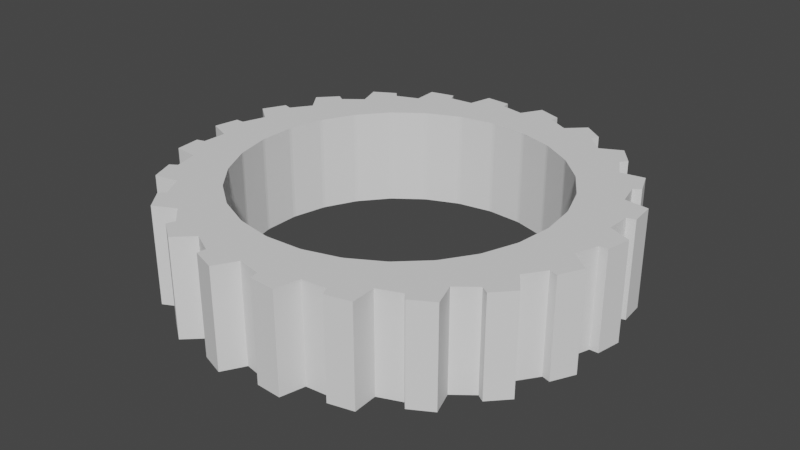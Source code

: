 # Source: gear.blend  (saved by Blender 4.3.34; exported with 4.5.12 LTS)
import bpy
from mathutils import Matrix  # noqa: F401  (used for matrix-valued properties, if any)

bpy.ops.wm.read_factory_settings(use_empty=True)
scene = bpy.context.scene
scene.name = 'Scene'

# ---- node groups
ng_mp_toppoint_gear = bpy.data.node_groups.new('MP_TopPoint(Gear)', 'GeometryNodeTree')
_s = ng_mp_toppoint_gear.interface.new_socket(name='Result', in_out='OUTPUT', socket_type='NodeSocketVector')
_s = ng_mp_toppoint_gear.interface.new_socket(name='Height', in_out='INPUT', socket_type='NodeSocketFloat')
_s.min_value = -1e+04
_s.max_value = 1e+04
_N = ng_mp_toppoint_gear.nodes; _L = ng_mp_toppoint_gear.links
n0 = _N.new('NodeGroupOutput'); n0.name = 'Group Output'; n0.location = (190, 0)
n1 = _N.new('NodeGroupInput'); n1.name = 'Group Input'; n1.location = (-200, 0)
n2 = _N.new('ShaderNodeCombineXYZ'); n2.name = 'Combine XYZ.001'; n2.location = (0, 0)
_L.new(n1.outputs[0], n2.inputs[2])
_L.new(n2.outputs[0], n0.inputs[0])
n0.is_active_output = True
ng_mp_outerpoint_gear = bpy.data.node_groups.new('MP_OuterPoint(Gear)', 'GeometryNodeTree')
_s = ng_mp_outerpoint_gear.interface.new_socket(name='Result', in_out='OUTPUT', socket_type='NodeSocketVector')
_s = ng_mp_outerpoint_gear.interface.new_socket(name='OuterRadius', in_out='INPUT', socket_type='NodeSocketFloat')
_s.min_value = -1e+04
_s.max_value = 1e+04
_s = ng_mp_outerpoint_gear.interface.new_socket(name='Height', in_out='INPUT', socket_type='NodeSocketFloat')
_s.min_value = -1e+04
_s.max_value = 1e+04
_N = ng_mp_outerpoint_gear.nodes; _L = ng_mp_outerpoint_gear.links
n0 = _N.new('NodeGroupOutput'); n0.name = 'Group Output'; n0.location = (190, 0)
n1 = _N.new('NodeGroupInput'); n1.name = 'Group Input'; n1.location = (-200, 0)
n2 = _N.new('ShaderNodeCombineXYZ'); n2.name = 'Combine XYZ.002'; n2.location = (0, 0)
_L.new(n1.outputs[1], n2.inputs[2])
_L.new(n1.outputs[0], n2.inputs[0])
_L.new(n2.outputs[0], n0.inputs[0])
n0.is_active_output = True
ng_smooth_by_angle = bpy.data.node_groups.new('Smooth by Angle', 'GeometryNodeTree')
_s = ng_smooth_by_angle.interface.new_socket(name='Mesh', in_out='OUTPUT', socket_type='NodeSocketGeometry')
_s = ng_smooth_by_angle.interface.new_socket(name='Mesh', in_out='INPUT', socket_type='NodeSocketGeometry')
_s = ng_smooth_by_angle.interface.new_socket(name='Angle', in_out='INPUT', socket_type='NodeSocketFloat')
_s.subtype = 'ANGLE'
_s.default_value = 0.5236
_s.min_value = 0.0
_s.max_value = 3.142
_s.description = 'Maximum face angle for smooth edges'
_s = ng_smooth_by_angle.interface.new_socket(name='Ignore Sharpness', in_out='INPUT', socket_type='NodeSocketBool')
_s.force_non_field = True
ng_smooth_by_angle.description = 'Set the sharpness of mesh edges based on the angle between the neighboring faces'
ng_smooth_by_angle.is_modifier = True
_N = ng_smooth_by_angle.nodes; _L = ng_smooth_by_angle.links
n0 = _N.new('GeometryNodeSetShadeSmooth'); n0.name = 'Set Shade Smooth'; n0.location = (120, -80)
n0.domain = 'EDGE'
n1 = _N.new('GeometryNodeSetShadeSmooth'); n1.name = 'Set Shade Smooth.001'; n1.location = (300, -80)
n2 = _N.new('NodeGroupOutput'); n2.name = 'Group Output'; n2.location = (480, -80)
n3 = _N.new('GeometryNodeInputMeshEdgeAngle'); n3.name = 'Edge Angle'; n3.location = (-440, -240)
n4 = _N.new('NodeGroupInput'); n4.name = 'Group Input'; n4.location = (-80, -80)
n5 = _N.new('GeometryNodeInputEdgeSmooth'); n5.name = 'Is Edge Smooth'; n5.location = (-260, -120)
n6 = _N.new('GeometryNodeInputShadeSmooth'); n6.name = 'Is Shade Smooth'; n6.location = (-440, -397)
n7 = _N.new('FunctionNodeCompare'); n7.name = 'Compare'; n7.location = (-260, -260)
n7.operation = 'LESS_EQUAL'
n7.inputs[6].default_value = (0.0, 0.0, 0.0, 0.0)
n7.inputs[7].default_value = (0.0, 0.0, 0.0, 0.0)
n8 = _N.new('FunctionNodeBooleanMath'); n8.name = 'Boolean Math.001'; n8.location = (-80, -260)
n9 = _N.new('NodeGroupInput'); n9.name = 'Group Input.001'; n9.location = (-440, -329)
n10 = _N.new('NodeGroupInput'); n10.name = 'Group Input.002'; n10.location = (-259, -189)
n11 = _N.new('FunctionNodeBooleanMath'); n11.name = 'Boolean Math'; n11.location = (-80, -149)
n11.operation = 'OR'
n12 = _N.new('FunctionNodeBooleanMath'); n12.name = 'Boolean Math.002'; n12.location = (-260, -380)
n12.operation = 'OR'
n13 = _N.new('NodeGroupInput'); n13.name = 'Group Input.003'; n13.location = (-440, -460)
_L.new(n3.outputs[0], n7.inputs[0])
_L.new(n1.outputs[0], n2.inputs[0])
_L.new(n9.outputs[1], n7.inputs[1])
_L.new(n7.outputs[0], n8.inputs[0])
_L.new(n4.outputs[0], n0.inputs[0])
_L.new(n0.outputs[0], n1.inputs[0])
_L.new(n8.outputs[0], n0.inputs[2])
_L.new(n10.outputs[2], n11.inputs[1])
_L.new(n5.outputs[0], n11.inputs[0])
_L.new(n11.outputs[0], n0.inputs[1])
_L.new(n13.outputs[2], n12.inputs[1])
_L.new(n6.outputs[0], n12.inputs[0])
_L.new(n12.outputs[0], n8.inputs[1])
n2.is_active_output = True
ng_modernprimitive_gear_0004 = bpy.data.node_groups.new('[ModernPrimitive]Gear_0004', 'GeometryNodeTree')
_s = ng_modernprimitive_gear_0004.interface.new_socket(name='Geometry', in_out='OUTPUT', socket_type='NodeSocketGeometry')
_s = ng_modernprimitive_gear_0004.interface.new_socket(name='Num Blades', in_out='INPUT', socket_type='NodeSocketInt')
_s.default_value = 16
_s.min_value = 3
_s.max_value = 256
_s = ng_modernprimitive_gear_0004.interface.new_socket(name='Inner Radius', in_out='INPUT', socket_type='NodeSocketFloat')
_s.subtype = 'DISTANCE'
_s.default_value = 0.5
_s.min_value = 1e-05
_s.max_value = 1e+05
_s = ng_modernprimitive_gear_0004.interface.new_socket(name='Outer Radius', in_out='INPUT', socket_type='NodeSocketFloat')
_s.subtype = 'DISTANCE'
_s.default_value = 1.0
_s.min_value = 1e-05
_s.max_value = 1e+05
_s = ng_modernprimitive_gear_0004.interface.new_socket(name='Twist', in_out='INPUT', socket_type='NodeSocketFloat')
_s.subtype = 'ANGLE'
_s.min_value = -360.0
_s.max_value = 360.0
_s = ng_modernprimitive_gear_0004.interface.new_socket(name='InnerCircle Resolution', in_out='INPUT', socket_type='NodeSocketInt')
_s.default_value = 16
_s.min_value = 3
_s.max_value = 1000
_s = ng_modernprimitive_gear_0004.interface.new_socket(name='InnerCircle Radius', in_out='INPUT', socket_type='NodeSocketFloat')
_s.subtype = 'DISTANCE'
_s.default_value = 0.5
_s.min_value = 0.0
_s.max_value = 1e+05
_s = ng_modernprimitive_gear_0004.interface.new_socket(name='Fillet Count', in_out='INPUT', socket_type='NodeSocketInt')
_s.default_value = 1
_s.min_value = 1
_s.max_value = 1000
_s = ng_modernprimitive_gear_0004.interface.new_socket(name='Fillet Radius', in_out='INPUT', socket_type='NodeSocketFloat')
_s.subtype = 'DISTANCE'
_s.default_value = 0.05
_s.min_value = 0.0
_s.max_value = 1e+05
_s = ng_modernprimitive_gear_0004.interface.new_socket(name='Height', in_out='INPUT', socket_type='NodeSocketFloat')
_s.default_value = 0.5
_s.min_value = 1e-05
_s.max_value = 1e+05
_s = ng_modernprimitive_gear_0004.interface.new_socket(name='Smooth Angle', in_out='INPUT', socket_type='NodeSocketFloat')
_s.subtype = 'ANGLE'
_s.default_value = 0.5236
_s.min_value = 0.0
_s.max_value = 3.142
_s = ng_modernprimitive_gear_0004.interface.new_socket(name='Smooth', in_out='INPUT', socket_type='NodeSocketBool')
ng_modernprimitive_gear_0004.is_modifier = True
_N = ng_modernprimitive_gear_0004.nodes; _L = ng_modernprimitive_gear_0004.links
n0 = _N.new('NodeGroupOutput'); n0.name = 'Group Output'; n0.location = (148, 878)
n1 = _N.new('GeometryNodeCurveStar'); n1.name = 'Star'; n1.location = (285, -54)
n2 = _N.new('GeometryNodeFillCurve'); n2.name = 'Fill Curve'; n2.location = (32, -40)
n3 = _N.new('GeometryNodeExtrudeMesh'); n3.name = 'Extrude Mesh'; n3.location = (239, -49)
n3.inputs[4].default_value = False
n4 = _N.new('GeometryNodeCurvePrimitiveCircle'); n4.name = 'Curve Circle'; n4.location = (294, -239)
n5 = _N.new('GeometryNodeJoinGeometry'); n5.name = 'Join Geometry'; n5.location = (515, -48)
n6 = _N.new('GeometryNodeFilletCurve'); n6.name = 'Fillet Curve'; n6.location = (724, -49)
n6.inputs[3].default_value = True
n7 = _N.new('NodeGroupInput'); n7.name = 'Group Input'; n7.location = (29, -104)
n8 = _N.new('GeometryNodeDuplicateElements'); n8.name = 'Duplicate Elements'; n8.location = (237, -95)
n8.domain = 'INSTANCE'
n8.inputs[2].default_value = 2
n9 = _N.new('GeometryNodeGeometryToInstance'); n9.name = 'Geometry to Instance'; n9.location = (29, -120)
n10 = _N.new('GeometryNodeMergeByDistance'); n10.name = 'Merge by Distance'; n10.location = (925, -143)
n11 = _N.new('GeometryNodeGizmoLinear'); n11.name = 'Linear Gizmo'; n11.location = (435, -46)
n11.label = 'Height'
n12 = _N.new('GeometryNodeGizmoLinear'); n12.name = 'Linear Gizmo.001'; n12.location = (570, -40)
n12.label = 'OuterRadius'
n12.draw_style = 'BOX'
n12.inputs[2].default_value = (1.0, 0.0, 0.0)
n13 = _N.new('GeometryNodeGizmoLinear'); n13.name = 'Linear Gizmo.002'; n13.location = (646, -205)
n13.label = 'InnerRadius'
n13.color_id = 'SECONDARY'
n13.draw_style = 'BOX'
n13.inputs[2].default_value = (1.0, 1.0, 0.0)
n14 = _N.new('ShaderNodeCombineXYZ'); n14.name = 'Combine XYZ.004'; n14.location = (30, -40)
n14.inputs[0].default_value = 0.7071
n14.inputs[1].default_value = 0.7071
n15 = _N.new('ShaderNodeVectorMath'); n15.name = 'Vector Math'; n15.location = (236, -116)
n15.hide = True
n15.operation = 'MULTIPLY'
n16 = _N.new('ShaderNodeVectorMath'); n16.name = 'Vector Math.001'; n16.location = (435, -239)
n16.hide = True
n17 = _N.new('GeometryNodeGizmoDial'); n17.name = 'Dial Gizmo'; n17.location = (434, -46)
n17.label = 'Num Blades'
n17.inputs[2].default_value = (0.0, 0.0, -1.0)
n17.inputs[3].default_value = False
n18 = _N.new('GeometryNodeGizmoLinear'); n18.name = 'Linear Gizmo.003'; n18.location = (668, -243)
n18.label = 'InnerCircleRadius'
n18.color_id = 'X'
n18.draw_style = 'BOX'
n18.inputs[2].default_value = (1.0, -1.0, 0.0)
n19 = _N.new('ShaderNodeCombineXYZ'); n19.name = 'Combine XYZ.006'; n19.location = (29, -75)
n19.inputs[0].default_value = 0.7071
n19.inputs[1].default_value = -0.7071
n20 = _N.new('ShaderNodeVectorMath'); n20.name = 'Vector Math.002'; n20.location = (246, -104)
n20.operation = 'MULTIPLY'
n21 = _N.new('GeometryNodeGizmoDial'); n21.name = 'Dial Gizmo.001'; n21.location = (438, -46)
n21.label = 'InnerCircleCount'
n21.color_id = 'X'
n21.inputs[2].default_value = (0.0, 0.0, -1.0)
n21.inputs[3].default_value = False
n22 = _N.new('ShaderNodeVectorMath'); n22.name = 'Vector Math.003'; n22.location = (454, -272)
n23 = _N.new('GeometryNodeGizmoDial'); n23.name = 'Dial Gizmo.002'; n23.location = (448, -104)
n23.label = 'FilletRadius'
n23.color_id = 'Y'
n23.inputs[2].default_value = (0.0, 0.0, -1.0)
n23.inputs[3].default_value = False
n24 = _N.new('ShaderNodeMath'); n24.name = 'Math.002'; n24.location = (250, -456)
n24.operation = 'MULTIPLY'
n24.inputs[1].default_value = 1.25
n25 = _N.new('GeometryNodeGizmoDial'); n25.name = 'Dial Gizmo.003'; n25.location = (660, -251)
n25.label = 'FilletCount'
n25.color_id = 'Z'
n25.inputs[2].default_value = (0.0, 0.0, -1.0)
n25.inputs[3].default_value = False
n26 = _N.new('ShaderNodeMath'); n26.name = 'Math.003'; n26.location = (448, -456)
n26.operation = 'MULTIPLY'
n26.inputs[1].default_value = 1.1
n27 = _N.new('GeometryNodeGizmoLinear'); n27.name = 'Linear Gizmo.004'; n27.location = (426, -40)
n27.label = 'Twist'
n27.color_id = 'Z'
n27.inputs[2].default_value = (0.0, 1.0, 0.0)
n28 = _N.new('NodeFrame'); n28.name = 'Frame'; n28.location = (-1401, 1029)
n28.label = 'Mirror'
n28.width = 1095
n28.label_size = 31
n29 = _N.new('NodeFrame'); n29.name = 'Frame.001'; n29.location = (-2967, 948)
n29.label = 'Make Curve'
n29.width = 894
n30 = _N.new('NodeFrame'); n30.name = 'Frame.002'; n30.location = (-1929, 936)
n30.label = 'Extrude'
n30.width = 408
n31 = _N.new('NodeGroupInput'); n31.name = 'Group Input.001'; n31.location = (29, -39)
n32 = _N.new('NodeGroupInput'); n32.name = 'Group Input.002'; n32.location = (29, -186)
n33 = _N.new('GeometryNodeGroup'); n33.name = 'Group'; n33.location = (237, -109)
n33.hide = True
n33.node_tree = ng_mp_toppoint_gear
n34 = _N.new('NodeGroupInput'); n34.name = 'Group Input.003'; n34.location = (30, -46)
n35 = _N.new('GeometryNodeGroup'); n35.name = 'Group.001'; n35.location = (234, -167)
n35.hide = True
n35.node_tree = ng_mp_toppoint_gear
n36 = _N.new('NodeReroute'); n36.name = 'Reroute'; n36.location = (303, -46)
n36.width = 16
n36.socket_idname = 'NodeSocketFloat'
n37 = _N.new('NodeReroute'); n37.name = 'Reroute.001'; n37.location = (377, -46)
n37.width = 16
n37.socket_idname = 'NodeSocketFloat'
n38 = _N.new('NodeFrame'); n38.name = 'Frame.003'; n38.location = (108, -449)
n38.label = 'Height'
n38.width = 604
n39 = _N.new('NodeGroupInput'); n39.name = 'Group Input.004'; n39.location = (29, -104)
n40 = _N.new('GeometryNodeGroup'); n40.name = 'Group.002'; n40.location = (230, -167)
n40.hide = True
n40.node_tree = ng_mp_toppoint_gear
n41 = _N.new('NodeReroute'); n41.name = 'Reroute.002'; n41.location = (296, -46)
n41.width = 16
n41.socket_idname = 'NodeSocketIntUnsigned'
n42 = _N.new('NodeReroute'); n42.name = 'Reroute.003'; n42.location = (370, -46)
n42.width = 16
n42.socket_idname = 'NodeSocketIntUnsigned'
n43 = _N.new('NodeReroute'); n43.name = 'Reroute.004'; n43.location = (296, -104)
n43.width = 16
n43.socket_idname = 'NodeSocketFloatDistance'
n44 = _N.new('NodeReroute'); n44.name = 'Reroute.005'; n44.location = (370, -104)
n44.width = 16
n44.socket_idname = 'NodeSocketFloatDistance'
n45 = _N.new('NodeFrame'); n45.name = 'Frame.004'; n45.location = (106, -879)
n45.label = 'Num Blades'
n45.width = 603
n46 = _N.new('NodeGroupInput'); n46.name = 'Group Input.005'; n46.location = (30, -104)
n47 = _N.new('NodeReroute'); n47.name = 'Reroute.006'; n47.location = (300, -46)
n47.width = 16
n47.socket_idname = 'NodeSocketInt'
n48 = _N.new('NodeReroute'); n48.name = 'Reroute.007'; n48.location = (374, -46)
n48.width = 16
n48.socket_idname = 'NodeSocketInt'
n49 = _N.new('NodeReroute'); n49.name = 'Reroute.008'; n49.location = (300, -104)
n49.width = 16
n49.socket_idname = 'NodeSocketFloatDistance'
n50 = _N.new('NodeReroute'); n50.name = 'Reroute.009'; n50.location = (374, -104)
n50.width = 16
n50.socket_idname = 'NodeSocketFloatDistance'
n51 = _N.new('NodeFrame'); n51.name = 'Frame.005'; n51.location = (857, -273)
n51.label = 'InnerCircleCount'
n51.width = 607
n52 = _N.new('GeometryNodeGroup'); n52.name = 'Group.003'; n52.location = (238, -80)
n52.hide = True
n52.node_tree = ng_mp_outerpoint_gear
n53 = _N.new('NodeGroupInput'); n53.name = 'Group Input.006'; n53.location = (29, -40)
n54 = _N.new('GeometryNodeGroup'); n54.name = 'Group.004'; n54.location = (287, -176)
n54.hide = True
n54.node_tree = ng_mp_outerpoint_gear
n55 = _N.new('NodeFrame'); n55.name = 'Frame.006'; n55.location = (29, -97)
n55.label = 'OuterRadius'
n55.width = 739
n56 = _N.new('NodeGroupInput'); n56.name = 'Group Input.007'; n56.location = (30, -40)
n57 = _N.new('NodeReroute'); n57.name = 'Reroute.010'; n57.location = (294, -206)
n57.width = 16
n57.socket_idname = 'NodeSocketFloatAngle'
n58 = _N.new('NodeReroute'); n58.name = 'Reroute.011'; n58.location = (368, -206)
n58.width = 16
n58.socket_idname = 'NodeSocketFloatAngle'
n59 = _N.new('NodeFrame'); n59.name = 'Frame.007'; n59.location = (862, -668)
n59.label = 'Twist'
n59.width = 595
n60 = _N.new('NodeGroupInput'); n60.name = 'Group Input.008'; n60.location = (30, -205)
n61 = _N.new('GeometryNodeGroup'); n61.name = 'Group.005'; n61.location = (236, -239)
n61.hide = True
n61.node_tree = ng_mp_toppoint_gear
n62 = _N.new('NodeReroute'); n62.name = 'Reroute.012'; n62.location = (302, -54)
n62.width = 16
n62.socket_idname = 'NodeSocketFloatDistance'
n63 = _N.new('NodeReroute'); n63.name = 'Reroute.013'; n63.location = (575, -54)
n63.width = 16
n63.socket_idname = 'NodeSocketFloatDistance'
n64 = _N.new('NodeFrame'); n64.name = 'Frame.008'; n64.location = (771, -1039)
n64.label = 'InnerRadius'
n64.width = 815
n65 = _N.new('GeometryNodeGroup'); n65.name = 'Group.006'; n65.location = (246, -275)
n65.hide = True
n65.node_tree = ng_mp_toppoint_gear
n66 = _N.new('NodeGroupInput'); n66.name = 'Group Input.009'; n66.location = (29, -240)
n67 = _N.new('NodeReroute'); n67.name = 'Reroute.014'; n67.location = (312, -46)
n67.width = 16
n67.socket_idname = 'NodeSocketFloatDistance'
n68 = _N.new('NodeReroute'); n68.name = 'Reroute.015'; n68.location = (594, -46)
n68.width = 16
n68.socket_idname = 'NodeSocketFloatDistance'
n69 = _N.new('NodeFrame'); n69.name = 'Frame.009'; n69.location = (1634, -77)
n69.label = 'InnerCircleRadius'
n69.width = 837
n70 = _N.new('NodeReroute'); n70.name = 'Reroute.016'; n70.location = (316, -46)
n70.width = 16
n70.socket_idname = 'NodeSocketInt'
n71 = _N.new('NodeReroute'); n71.name = 'Reroute.017'; n71.location = (588, -46)
n71.width = 16
n71.socket_idname = 'NodeSocketInt'
n72 = _N.new('NodeReroute'); n72.name = 'Reroute.018'; n72.location = (316, -183)
n72.width = 16
n72.socket_idname = 'NodeSocketFloatDistance'
n73 = _N.new('NodeFrame'); n73.name = 'Frame.010'; n73.location = (1645, -711)
n73.label = 'Fillet'
n73.width = 829
n74 = _N.new('NodeFrame'); n74.name = 'Frame.011'; n74.location = (-2891, -181)
n74.label = 'Gizmo'
n74.width = 2504
n74.label_size = 50
n75 = _N.new('FunctionNodeCompare'); n75.name = 'Compare'; n75.location = (240, -284)
n75.label = 'Should_Flip'
n75.operation = 'EQUAL'
n75.data_type = 'INT'
n75.inputs[3].default_value = 1
n76 = _N.new('GeometryNodeFlipFaces'); n76.name = 'Flip Faces'; n76.location = (671, -247)
n77 = _N.new('GeometryNodeScaleInstances'); n77.name = 'Scale Instances'; n77.location = (458, -53)
n77.inputs[2].default_value = (1.0, 1.0, -1.0)
n78 = _N.new('GeometryNodeRealizeInstances'); n78.name = 'Realize Instances'; n78.location = (672, -68)
n79 = _N.new('GeometryNodeGroup'); n79.name = 'Group.007'; n79.location = (223, -40)
n79.node_tree = ng_smooth_by_angle
n80 = _N.new('NodeGroupInput'); n80.name = 'Group Input.010'; n80.location = (217, -176)
n81 = _N.new('NodeFrame'); n81.name = 'Frame.012'; n81.location = (-310, 931)
n81.label = 'Smooth'
n81.width = 392
n82 = _N.new('GeometryNodeSetShadeSmooth'); n82.name = 'Set Shade Smooth'; n82.location = (29, -44)
n82.inputs[2].default_value = False
n1.parent = n29
n2.parent = n30
n3.parent = n30
n4.parent = n29
n5.parent = n29
n6.parent = n29
n7.parent = n73
n8.parent = n28
n9.parent = n28
n10.parent = n28
n11.parent = n38
n12.parent = n55
n13.parent = n64
n14.parent = n64
n15.parent = n64
n16.parent = n64
n17.parent = n45
n18.parent = n69
n19.parent = n69
n20.parent = n69
n21.parent = n51
n22.parent = n69
n23.parent = n73
n24.parent = n73
n25.parent = n73
n26.parent = n73
n27.parent = n59
n31.parent = n29
n32.parent = n30
n33.parent = n38
n34.parent = n38
n35.parent = n51
n36.parent = n38
n37.parent = n38
n38.parent = n74
n39.parent = n45
n40.parent = n45
n41.parent = n45
n42.parent = n45
n43.parent = n45
n44.parent = n45
n45.parent = n74
n46.parent = n51
n47.parent = n51
n48.parent = n51
n49.parent = n51
n50.parent = n51
n51.parent = n74
n52.parent = n59
n53.parent = n55
n54.parent = n55
n55.parent = n74
n56.parent = n59
n57.parent = n59
n58.parent = n59
n59.parent = n74
n60.parent = n64
n61.parent = n64
n62.parent = n64
n63.parent = n64
n64.parent = n74
n65.parent = n69
n66.parent = n69
n67.parent = n69
n68.parent = n69
n69.parent = n74
n70.parent = n73
n71.parent = n73
n72.parent = n73
n73.parent = n74
n75.parent = n28
n76.parent = n28
n77.parent = n28
n78.parent = n28
n79.parent = n81
n80.parent = n81
n82.parent = n81
_L.new(n2.outputs[0], n3.inputs[0])
_L.new(n4.outputs[0], n5.inputs[0])
_L.new(n1.outputs[0], n5.inputs[0])
_L.new(n5.outputs[0], n6.inputs[0])
_L.new(n6.outputs[0], n2.inputs[0])
_L.new(n79.outputs[0], n0.inputs[0])
_L.new(n3.outputs[0], n9.inputs[0])
_L.new(n9.outputs[0], n8.inputs[0])
_L.new(n14.outputs[0], n15.inputs[0])
_L.new(n15.outputs[0], n16.inputs[0])
_L.new(n16.outputs[0], n13.inputs[1])
_L.new(n19.outputs[0], n20.inputs[0])
_L.new(n20.outputs[0], n22.inputs[0])
_L.new(n22.outputs[0], n18.inputs[1])
_L.new(n7.outputs[2], n24.inputs[0])
_L.new(n24.outputs[0], n23.inputs[4])
_L.new(n24.outputs[0], n26.inputs[0])
_L.new(n26.outputs[0], n25.inputs[4])
_L.new(n52.outputs[0], n27.inputs[1])
_L.new(n31.outputs[0], n1.inputs[0])
_L.new(n31.outputs[1], n1.inputs[1])
_L.new(n31.outputs[2], n1.inputs[2])
_L.new(n31.outputs[3], n1.inputs[3])
_L.new(n31.outputs[4], n4.inputs[0])
_L.new(n31.outputs[5], n4.inputs[4])
_L.new(n31.outputs[6], n6.inputs[1])
_L.new(n31.outputs[7], n6.inputs[2])
_L.new(n32.outputs[8], n3.inputs[3])
_L.new(n34.outputs[8], n33.inputs[0])
_L.new(n35.outputs[0], n21.inputs[1])
_L.new(n33.outputs[0], n11.inputs[1])
_L.new(n34.outputs[8], n36.inputs[0])
_L.new(n36.outputs[0], n37.inputs[0])
_L.new(n37.outputs[0], n11.inputs[0])
_L.new(n40.outputs[0], n17.inputs[1])
_L.new(n39.outputs[8], n40.inputs[0])
_L.new(n39.outputs[0], n41.inputs[0])
_L.new(n41.outputs[0], n42.inputs[0])
_L.new(n42.outputs[0], n17.inputs[0])
_L.new(n39.outputs[2], n43.inputs[0])
_L.new(n43.outputs[0], n44.inputs[0])
_L.new(n44.outputs[0], n17.inputs[4])
_L.new(n46.outputs[8], n35.inputs[0])
_L.new(n46.outputs[4], n47.inputs[0])
_L.new(n47.outputs[0], n48.inputs[0])
_L.new(n48.outputs[0], n21.inputs[0])
_L.new(n46.outputs[5], n49.inputs[0])
_L.new(n49.outputs[0], n50.inputs[0])
_L.new(n50.outputs[0], n21.inputs[4])
_L.new(n53.outputs[2], n12.inputs[0])
_L.new(n54.outputs[0], n12.inputs[1])
_L.new(n53.outputs[2], n54.inputs[0])
_L.new(n53.outputs[8], n54.inputs[1])
_L.new(n56.outputs[2], n52.inputs[0])
_L.new(n56.outputs[8], n52.inputs[1])
_L.new(n56.outputs[3], n57.inputs[0])
_L.new(n57.outputs[0], n58.inputs[0])
_L.new(n58.outputs[0], n27.inputs[0])
_L.new(n60.outputs[1], n15.inputs[1])
_L.new(n60.outputs[8], n61.inputs[0])
_L.new(n61.outputs[0], n16.inputs[1])
_L.new(n60.outputs[1], n62.inputs[0])
_L.new(n62.outputs[0], n63.inputs[0])
_L.new(n63.outputs[0], n13.inputs[0])
_L.new(n65.outputs[0], n22.inputs[1])
_L.new(n66.outputs[8], n65.inputs[0])
_L.new(n66.outputs[5], n20.inputs[1])
_L.new(n66.outputs[5], n67.inputs[0])
_L.new(n67.outputs[0], n68.inputs[0])
_L.new(n68.outputs[0], n18.inputs[0])
_L.new(n7.outputs[6], n70.inputs[0])
_L.new(n70.outputs[0], n71.inputs[0])
_L.new(n71.outputs[0], n25.inputs[0])
_L.new(n7.outputs[7], n72.inputs[0])
_L.new(n72.outputs[0], n23.inputs[0])
_L.new(n8.outputs[1], n75.inputs[2])
_L.new(n8.outputs[0], n77.inputs[0])
_L.new(n75.outputs[0], n77.inputs[1])
_L.new(n77.outputs[0], n78.inputs[0])
_L.new(n78.outputs[0], n76.inputs[0])
_L.new(n75.outputs[0], n76.inputs[1])
_L.new(n76.outputs[0], n10.inputs[0])
_L.new(n80.outputs[9], n79.inputs[1])
_L.new(n80.outputs[10], n79.inputs[2])
_L.new(n10.outputs[0], n82.inputs[0])
_L.new(n82.outputs[0], n79.inputs[0])
n0.is_active_output = True

# ---- world
world_world = bpy.data.worlds.new('World'); scene.world = world_world
world_world.use_nodes = True; world_world.node_tree.nodes.clear()
_N = world_world.node_tree.nodes; _L = world_world.node_tree.links
n0 = _N.new('ShaderNodeOutputWorld'); n0.name = 'World Output'; n0.location = (300, 300)
n1 = _N.new('ShaderNodeBackground'); n1.name = 'Background'; n1.location = (10, 300)
n1.inputs[0].default_value = (0.05088, 0.05088, 0.05088, 1.0)
_L.new(n1.outputs[0], n0.inputs[0])
n0.is_active_output = True
world_world.color = (0.05088, 0.05088, 0.05088)
world_world.use_sun_shadow = False
world_world.sun_shadow_jitter_overblur = 0.0

# ---- meshes
me_modernprimitive_basemesh = bpy.data.meshes.new('[ModernPrimitive]BaseMesh')
me_modernprimitive_basemesh.from_pydata([(-1.0, -1.0, -1.0), (-1.0, -1.0, 1.0), (-1.0, 1.0, -1.0), (-1.0, 1.0, 1.0), (1.0, -1.0, -1.0), (1.0, -1.0, 1.0), (1.0, 1.0, -1.0), (1.0, 1.0, 1.0)], [], [(0, 1, 3, 2), (2, 3, 7, 6), (6, 7, 5, 4), (4, 5, 1, 0), (2, 6, 4, 0), (7, 3, 1, 5)])
_uv = me_modernprimitive_basemesh.uv_layers.new(name='UVMap')
_uv.uv.foreach_set('vector', [0.375, 0.0, 0.625, 0.0, 0.625, 0.25, 0.375, 0.25, 0.375, 0.25, 0.625, 0.25, 0.625, 0.5, 0.375, 0.5, 0.375, 0.5, 0.625, 0.5, 0.625, 0.75, 0.375, 0.75, 0.375, 0.75, 0.625, 0.75, 0.625, 1.0, 0.375, 1.0, 0.125, 0.5, 0.375, 0.5, 0.375, 0.75, 0.125, 0.75, 0.625, 0.5, 0.875, 0.5, 0.875, 0.75, 0.625, 0.75])
me_modernprimitive_basemesh.update()

# ---- objects
ob_gear = bpy.data.objects.new('Gear', me_modernprimitive_basemesh)

# ---- transforms, parenting, visibility, modifiers, constraints
ob_gear.location = (0.0, 0.0, 0.0)
_m = ob_gear.modifiers.new('[ModernPrimitive]Gear', 'NODES')
_m.node_group = ng_modernprimitive_gear_0004
_gi = [s.identifier for s in ng_modernprimitive_gear_0004.interface.items_tree if s.item_type == 'SOCKET' and s.in_out == 'INPUT']
_m[_gi[0]] = 22  # Num Blades
_m[_gi[1]] = 1.73  # Inner Radius
_m[_gi[2]] = 2.853  # Outer Radius
_m[_gi[3]] = 0.1388  # Twist
_m[_gi[4]] = 27  # InnerCircle Resolution
_m[_gi[5]] = 1.614  # InnerCircle Radius
_m[_gi[7]] = 0.1308  # Fillet Radius
_m[_gi[9]] = 0.7854  # Smooth Angle

# ---- collection membership
scene.collection.objects.link(ob_gear)

# ---- scene / render settings (as saved in the file)
scene.frame_start = 1; scene.frame_end = 250; scene.frame_set(1)
scene.render.engine = 'CYCLES'
scene.render.compositor_device = 'GPU'
scene.eevee.ray_tracing_options.trace_max_roughness = 0.0
scene.view_settings.view_transform = 'Filmic'
bpy.context.view_layer.update()

# ---- added for rendering (the .blend has no active camera and no usable light): camera, sun
cam_auto = bpy.data.cameras.new('AutoCamera')
cam_auto.lens = 50.0
cam_auto.sensor_width = 36.0
cam_auto.clip_end = 1000.0
ob_auto_camera = bpy.data.objects.new('AutoCamera', cam_auto)
scene.collection.objects.link(ob_auto_camera)
ob_auto_camera.location = (5.94728, -7.13674, 4.75782)
ob_auto_camera.rotation_euler = (1.09748, -7.21219e-08, 0.694738)
scene.camera = ob_auto_camera
light_auto_sun = bpy.data.lights.new('AutoSun', 'SUN')
light_auto_sun.energy = 3.0
light_auto_sun.angle = 0.0523599
ob_auto_sun = bpy.data.objects.new('AutoSun', light_auto_sun)
scene.collection.objects.link(ob_auto_sun)
ob_auto_sun.rotation_euler = (0.872665, 0.174533, 0.523599)
bpy.context.view_layer.update()

